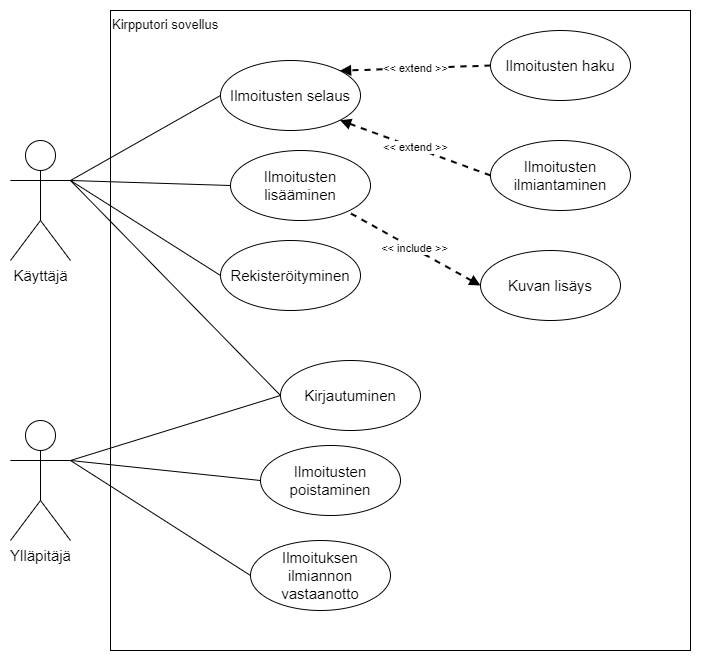

The diagram above was exported from draw.io. Its source (the exported page's mxGraphModel, read from the mxfile embedded in the PNG):
<mxGraphModel dx="1422" dy="800" grid="1" gridSize="10" guides="1" tooltips="1" connect="1" arrows="1" fold="1" page="1" pageScale="1" pageWidth="1169" pageHeight="827" math="0" shadow="0">
  <root>
    <mxCell id="0" />
    <mxCell id="1" parent="0" />
    <mxCell id="YKWHu32iOgfW36QbZ1eo-2" value="Kirpputori sovellus" style="rounded=0;whiteSpace=wrap;html=1;align=left;verticalAlign=top;fontSize=13;" vertex="1" parent="1">
      <mxGeometry x="220" y="40" width="580" height="640" as="geometry" />
    </mxCell>
    <mxCell id="YKWHu32iOgfW36QbZ1eo-3" value="Käyttäjä" style="shape=umlActor;verticalLabelPosition=bottom;verticalAlign=top;html=1;fontSize=15;" vertex="1" parent="1">
      <mxGeometry x="120" y="170" width="60" height="120" as="geometry" />
    </mxCell>
    <mxCell id="YKWHu32iOgfW36QbZ1eo-5" value="Ylläpitäjä" style="shape=umlActor;verticalLabelPosition=bottom;verticalAlign=top;html=1;fontSize=15;" vertex="1" parent="1">
      <mxGeometry x="120" y="450" width="60" height="120" as="geometry" />
    </mxCell>
    <mxCell id="YKWHu32iOgfW36QbZ1eo-10" style="rounded=0;orthogonalLoop=1;jettySize=auto;html=1;exitX=0;exitY=0.5;exitDx=0;exitDy=0;entryX=1;entryY=0.3333333333333333;entryDx=0;entryDy=0;entryPerimeter=0;fontSize=15;endArrow=none;endFill=0;" edge="1" parent="1" source="YKWHu32iOgfW36QbZ1eo-6" target="YKWHu32iOgfW36QbZ1eo-3">
      <mxGeometry relative="1" as="geometry" />
    </mxCell>
    <mxCell id="YKWHu32iOgfW36QbZ1eo-6" value="Ilmoitusten selaus" style="ellipse;whiteSpace=wrap;html=1;fontSize=15;" vertex="1" parent="1">
      <mxGeometry x="330" y="90" width="140" height="70" as="geometry" />
    </mxCell>
    <mxCell id="YKWHu32iOgfW36QbZ1eo-11" style="edgeStyle=none;rounded=0;orthogonalLoop=1;jettySize=auto;html=1;exitX=0;exitY=0.5;exitDx=0;exitDy=0;fontSize=15;endArrow=none;endFill=0;" edge="1" parent="1" source="YKWHu32iOgfW36QbZ1eo-7">
      <mxGeometry relative="1" as="geometry">
        <mxPoint x="180" y="210" as="targetPoint" />
      </mxGeometry>
    </mxCell>
    <mxCell id="YKWHu32iOgfW36QbZ1eo-7" value="Ilmoitusten lisääminen" style="ellipse;whiteSpace=wrap;html=1;fontSize=15;" vertex="1" parent="1">
      <mxGeometry x="340" y="180" width="140" height="70" as="geometry" />
    </mxCell>
    <mxCell id="YKWHu32iOgfW36QbZ1eo-12" style="edgeStyle=none;rounded=0;orthogonalLoop=1;jettySize=auto;html=1;exitX=0;exitY=0.5;exitDx=0;exitDy=0;entryX=1;entryY=0.3333333333333333;entryDx=0;entryDy=0;entryPerimeter=0;fontSize=15;endArrow=none;endFill=0;" edge="1" parent="1" source="YKWHu32iOgfW36QbZ1eo-9" target="YKWHu32iOgfW36QbZ1eo-5">
      <mxGeometry relative="1" as="geometry" />
    </mxCell>
    <mxCell id="YKWHu32iOgfW36QbZ1eo-9" value="Ilmoitusten poistaminen" style="ellipse;whiteSpace=wrap;html=1;fontSize=15;" vertex="1" parent="1">
      <mxGeometry x="370" y="475" width="140" height="70" as="geometry" />
    </mxCell>
    <mxCell id="YKWHu32iOgfW36QbZ1eo-14" style="edgeStyle=none;rounded=0;orthogonalLoop=1;jettySize=auto;html=1;exitX=0;exitY=0.5;exitDx=0;exitDy=0;entryX=1;entryY=0.3333333333333333;entryDx=0;entryDy=0;entryPerimeter=0;fontSize=15;endArrow=none;endFill=0;" edge="1" parent="1" source="YKWHu32iOgfW36QbZ1eo-13" target="YKWHu32iOgfW36QbZ1eo-5">
      <mxGeometry relative="1" as="geometry" />
    </mxCell>
    <mxCell id="YKWHu32iOgfW36QbZ1eo-15" style="edgeStyle=none;rounded=0;orthogonalLoop=1;jettySize=auto;html=1;exitX=0;exitY=0.5;exitDx=0;exitDy=0;fontSize=15;endArrow=none;endFill=0;" edge="1" parent="1" source="YKWHu32iOgfW36QbZ1eo-13">
      <mxGeometry relative="1" as="geometry">
        <mxPoint x="180" y="210" as="targetPoint" />
      </mxGeometry>
    </mxCell>
    <mxCell id="YKWHu32iOgfW36QbZ1eo-13" value="Kirjautuminen" style="ellipse;whiteSpace=wrap;html=1;fontSize=15;" vertex="1" parent="1">
      <mxGeometry x="390" y="390" width="140" height="70" as="geometry" />
    </mxCell>
    <mxCell id="YKWHu32iOgfW36QbZ1eo-18" value="&amp;lt;&amp;lt; include &amp;gt;&amp;gt;" style="edgeStyle=none;rounded=0;orthogonalLoop=1;jettySize=auto;html=1;exitX=0;exitY=0.5;exitDx=0;exitDy=0;fontSize=11;endArrow=none;endFill=0;dashed=1;strokeWidth=2;startArrow=block;startFill=1;" edge="1" parent="1" source="YKWHu32iOgfW36QbZ1eo-16" target="YKWHu32iOgfW36QbZ1eo-7">
      <mxGeometry relative="1" as="geometry" />
    </mxCell>
    <mxCell id="YKWHu32iOgfW36QbZ1eo-16" value="Kuvan lisäys" style="ellipse;whiteSpace=wrap;html=1;fontSize=15;" vertex="1" parent="1">
      <mxGeometry x="590" y="280" width="140" height="70" as="geometry" />
    </mxCell>
    <mxCell id="YKWHu32iOgfW36QbZ1eo-21" value="&amp;lt;&amp;lt; extend &amp;gt;&amp;gt;" style="edgeStyle=none;rounded=0;orthogonalLoop=1;jettySize=auto;html=1;exitX=0;exitY=0.5;exitDx=0;exitDy=0;entryX=1;entryY=0;entryDx=0;entryDy=0;dashed=1;fontSize=11;startArrow=none;startFill=0;endArrow=block;endFill=1;strokeWidth=2;" edge="1" parent="1" source="YKWHu32iOgfW36QbZ1eo-20" target="YKWHu32iOgfW36QbZ1eo-6">
      <mxGeometry relative="1" as="geometry" />
    </mxCell>
    <mxCell id="YKWHu32iOgfW36QbZ1eo-20" value="Ilmoitusten haku" style="ellipse;whiteSpace=wrap;html=1;fontSize=15;" vertex="1" parent="1">
      <mxGeometry x="600" y="60" width="140" height="70" as="geometry" />
    </mxCell>
    <mxCell id="YKWHu32iOgfW36QbZ1eo-23" value="&amp;lt;&amp;lt; extend &amp;gt;&amp;gt;" style="edgeStyle=none;rounded=0;orthogonalLoop=1;jettySize=auto;html=1;exitX=0;exitY=0.5;exitDx=0;exitDy=0;entryX=1;entryY=1;entryDx=0;entryDy=0;dashed=1;fontSize=11;startArrow=none;startFill=0;endArrow=block;endFill=1;strokeWidth=2;" edge="1" parent="1" source="YKWHu32iOgfW36QbZ1eo-22" target="YKWHu32iOgfW36QbZ1eo-6">
      <mxGeometry relative="1" as="geometry" />
    </mxCell>
    <mxCell id="YKWHu32iOgfW36QbZ1eo-22" value="Ilmoitusten ilmiantaminen" style="ellipse;whiteSpace=wrap;html=1;fontSize=15;" vertex="1" parent="1">
      <mxGeometry x="600" y="170" width="140" height="70" as="geometry" />
    </mxCell>
    <mxCell id="YKWHu32iOgfW36QbZ1eo-25" style="edgeStyle=none;rounded=0;orthogonalLoop=1;jettySize=auto;html=1;exitX=0;exitY=0.5;exitDx=0;exitDy=0;entryX=1;entryY=0.3333333333333333;entryDx=0;entryDy=0;entryPerimeter=0;fontSize=11;startArrow=none;startFill=0;endArrow=none;endFill=0;strokeWidth=1;" edge="1" parent="1" source="YKWHu32iOgfW36QbZ1eo-24" target="YKWHu32iOgfW36QbZ1eo-5">
      <mxGeometry relative="1" as="geometry" />
    </mxCell>
    <mxCell id="YKWHu32iOgfW36QbZ1eo-24" value="Ilmoituksen ilmiannon vastaanotto" style="ellipse;whiteSpace=wrap;html=1;fontSize=15;" vertex="1" parent="1">
      <mxGeometry x="360" y="570" width="140" height="70" as="geometry" />
    </mxCell>
    <mxCell id="YKWHu32iOgfW36QbZ1eo-28" style="edgeStyle=none;rounded=0;orthogonalLoop=1;jettySize=auto;html=1;exitX=0;exitY=0.5;exitDx=0;exitDy=0;entryX=1;entryY=0.3333333333333333;entryDx=0;entryDy=0;entryPerimeter=0;fontSize=13;startArrow=none;startFill=0;endArrow=none;endFill=0;strokeWidth=1;" edge="1" parent="1" source="YKWHu32iOgfW36QbZ1eo-27" target="YKWHu32iOgfW36QbZ1eo-3">
      <mxGeometry relative="1" as="geometry" />
    </mxCell>
    <mxCell id="YKWHu32iOgfW36QbZ1eo-27" value="Rekisteröityminen" style="ellipse;whiteSpace=wrap;html=1;fontSize=15;" vertex="1" parent="1">
      <mxGeometry x="330" y="270" width="140" height="70" as="geometry" />
    </mxCell>
  </root>
</mxGraphModel>